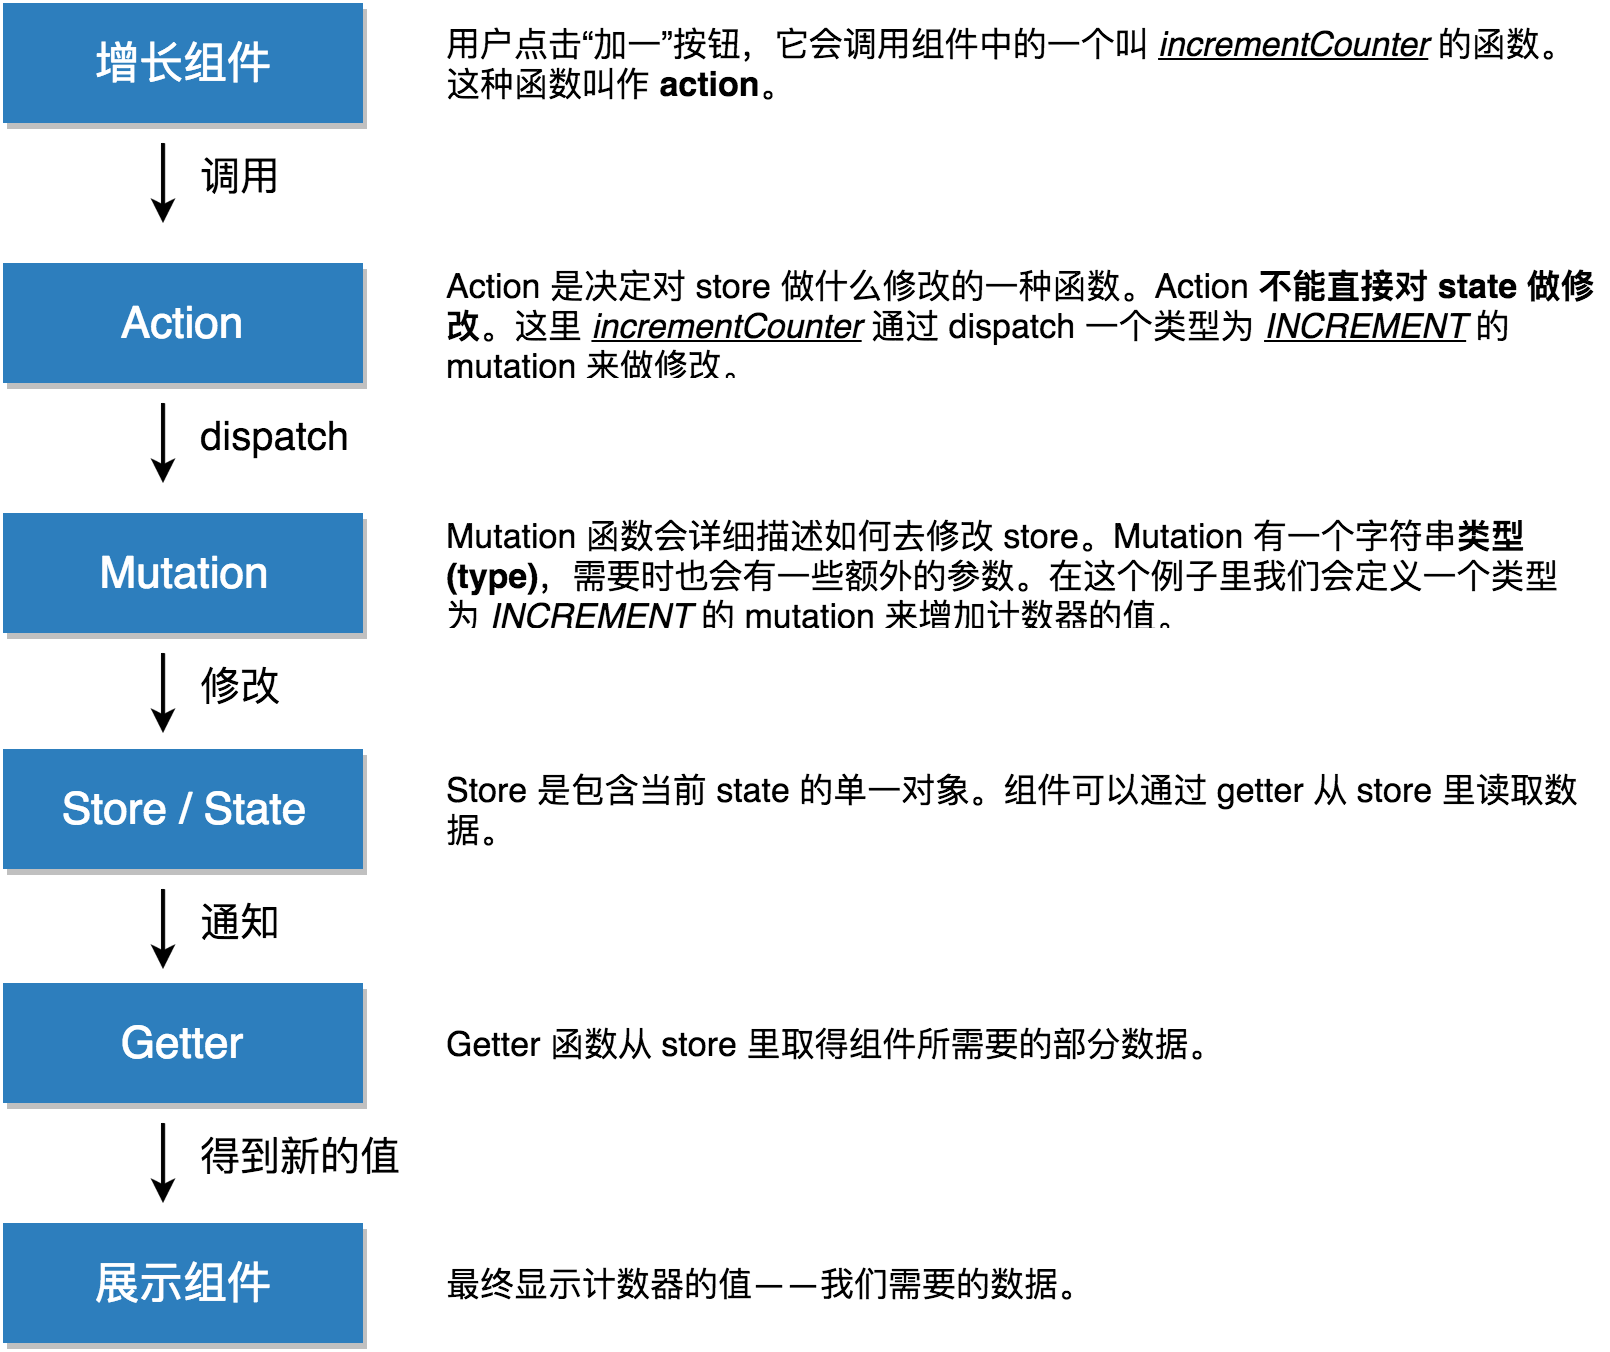

The diagram above was exported from draw.io. Its source (the exported page's mxGraphModel, read from the mxfile embedded in the PNG):
<mxGraphModel dx="952" dy="603" grid="1" gridSize="10" guides="1" tooltips="1" connect="1" arrows="1" fold="1" page="1" pageScale="1" pageWidth="1169" pageHeight="826" background="#ffffff" math="0" shadow="0">
  <root>
    <mxCell id="0" />
    <mxCell id="1" parent="0" />
    <mxCell id="7e7c01c21a561a59-1" value="&lt;font color=&quot;#ffffff&quot; style=&quot;font-size: 22px;&quot;&gt;增长组件&lt;/font&gt;" style="whiteSpace=wrap;html=1;fillColor=#2D7EBD;strokeColor=none;fontSize=22;shadow=1;" vertex="1" parent="1">
      <mxGeometry x="40" y="40" width="180" height="60" as="geometry" />
    </mxCell>
    <mxCell id="7e7c01c21a561a59-3" value="用户点击“加一”按钮，它会调用组件中的一个叫&amp;nbsp;&lt;u&gt;&lt;i&gt;incrementCounter&lt;/i&gt;&lt;/u&gt; 的函数。这种函数叫作 &lt;b&gt;action&lt;/b&gt;。" style="text;html=1;strokeColor=none;fillColor=none;align=left;verticalAlign=middle;whiteSpace=wrap;overflow=hidden;shadow=1;fontSize=17;" vertex="1" parent="1">
      <mxGeometry x="260" y="40" width="580" height="60" as="geometry" />
    </mxCell>
    <mxCell id="7e7c01c21a561a59-4" value="" style="endArrow=classic;html=1;fontSize=17;strokeWidth=2;" edge="1" parent="1">
      <mxGeometry width="50" height="50" relative="1" as="geometry">
        <mxPoint x="120" y="110" as="sourcePoint" />
        <mxPoint x="120" y="150" as="targetPoint" />
      </mxGeometry>
    </mxCell>
    <mxCell id="7e7c01c21a561a59-5" value="&lt;font color=&quot;#ffffff&quot; style=&quot;font-size: 22px;&quot;&gt;Action&lt;/font&gt;" style="whiteSpace=wrap;html=1;fillColor=#2D7EBD;strokeColor=none;fontSize=22;shadow=1;" vertex="1" parent="1">
      <mxGeometry x="40" y="170" width="180" height="60" as="geometry" />
    </mxCell>
    <mxCell id="7e7c01c21a561a59-6" value="Action 是决定对 store 做什么修改的一种函数。Action &lt;b&gt;不能直接对 state 做修改&lt;/b&gt;。这里&amp;nbsp;&lt;i style=&quot;text-decoration: underline&quot;&gt;incrementCounter&lt;/i&gt;&amp;nbsp;通过 dispatch 一个类型为&amp;nbsp;&lt;i&gt;&lt;u&gt;INCREMENT&lt;/u&gt;&lt;/i&gt; 的 mutation 来做修改。" style="text;html=1;strokeColor=none;fillColor=none;align=left;verticalAlign=middle;whiteSpace=wrap;overflow=hidden;shadow=1;fontSize=17;" vertex="1" parent="1">
      <mxGeometry x="260" y="170" width="580" height="60" as="geometry" />
    </mxCell>
    <mxCell id="7e7c01c21a561a59-7" value="" style="endArrow=classic;html=1;fontSize=17;strokeWidth=2;" edge="1" parent="1">
      <mxGeometry x="120" y="240" width="50" height="50" as="geometry">
        <mxPoint x="120" y="240" as="sourcePoint" />
        <mxPoint x="120" y="280" as="targetPoint" />
      </mxGeometry>
    </mxCell>
    <mxCell id="7e7c01c21a561a59-8" value="调用" style="text;html=1;strokeColor=none;fillColor=none;align=left;verticalAlign=middle;whiteSpace=wrap;overflow=hidden;shadow=1;fontSize=20;" vertex="1" parent="1">
      <mxGeometry x="137" y="112" width="80" height="30" as="geometry" />
    </mxCell>
    <mxCell id="7e7c01c21a561a59-9" value="dispatch" style="text;html=1;strokeColor=none;fillColor=none;align=left;verticalAlign=middle;whiteSpace=wrap;overflow=hidden;shadow=1;fontSize=20;" vertex="1" parent="1">
      <mxGeometry x="137" y="242" width="80" height="30" as="geometry" />
    </mxCell>
    <mxCell id="7e7c01c21a561a59-10" value="&lt;font color=&quot;#ffffff&quot; style=&quot;font-size: 22px&quot;&gt;Mutation&lt;/font&gt;" style="whiteSpace=wrap;html=1;fillColor=#2D7EBD;strokeColor=none;fontSize=22;shadow=1;" vertex="1" parent="1">
      <mxGeometry x="40" y="295" width="180" height="60" as="geometry" />
    </mxCell>
    <mxCell id="7e7c01c21a561a59-11" value="Mutation 函数会详细描述如何去修改 store。Mutation 有一个字符串&lt;b&gt;类型(type)&lt;/b&gt;，需要时也会有一些额外的参数。在这个例子里我们会定义一个类型为&amp;nbsp;&lt;i style=&quot;text-decoration: underline&quot;&gt;INCREMENT&lt;/i&gt;&amp;nbsp;的 mutation 来增加计数器的值。" style="text;html=1;strokeColor=none;fillColor=none;align=left;verticalAlign=middle;whiteSpace=wrap;overflow=hidden;shadow=1;fontSize=17;" vertex="1" parent="1">
      <mxGeometry x="260" y="295" width="580" height="60" as="geometry" />
    </mxCell>
    <mxCell id="7e7c01c21a561a59-12" value="" style="endArrow=classic;html=1;fontSize=17;strokeWidth=2;" edge="1" parent="1">
      <mxGeometry x="120" y="365" width="50" height="50" as="geometry">
        <mxPoint x="120" y="365" as="sourcePoint" />
        <mxPoint x="120" y="405" as="targetPoint" />
      </mxGeometry>
    </mxCell>
    <mxCell id="7e7c01c21a561a59-13" value="修改" style="text;html=1;strokeColor=none;fillColor=none;align=left;verticalAlign=middle;whiteSpace=wrap;overflow=hidden;shadow=1;fontSize=20;" vertex="1" parent="1">
      <mxGeometry x="137" y="367" width="80" height="30" as="geometry" />
    </mxCell>
    <mxCell id="7e7c01c21a561a59-14" value="&lt;font color=&quot;#ffffff&quot; style=&quot;font-size: 22px&quot;&gt;Store / State&lt;/font&gt;" style="whiteSpace=wrap;html=1;fillColor=#2D7EBD;strokeColor=none;fontSize=22;shadow=1;" vertex="1" parent="1">
      <mxGeometry x="40" y="413" width="180" height="60" as="geometry" />
    </mxCell>
    <mxCell id="7e7c01c21a561a59-15" value="Store 是包含当前 state 的单一对象。组件可以通过 getter 从 store 里读取数据。" style="text;html=1;strokeColor=none;fillColor=none;align=left;verticalAlign=middle;whiteSpace=wrap;overflow=hidden;shadow=1;fontSize=17;" vertex="1" parent="1">
      <mxGeometry x="260" y="413" width="580" height="60" as="geometry" />
    </mxCell>
    <mxCell id="7e7c01c21a561a59-16" value="" style="endArrow=classic;html=1;fontSize=17;strokeWidth=2;" edge="1" parent="1">
      <mxGeometry x="120" y="483" width="50" height="50" as="geometry">
        <mxPoint x="120" y="483" as="sourcePoint" />
        <mxPoint x="120" y="523" as="targetPoint" />
      </mxGeometry>
    </mxCell>
    <mxCell id="7e7c01c21a561a59-17" value="通知" style="text;html=1;strokeColor=none;fillColor=none;align=left;verticalAlign=middle;whiteSpace=wrap;overflow=hidden;shadow=1;fontSize=20;" vertex="1" parent="1">
      <mxGeometry x="137" y="485" width="80" height="30" as="geometry" />
    </mxCell>
    <mxCell id="7e7c01c21a561a59-18" value="&lt;font color=&quot;#ffffff&quot;&gt;Getter&lt;/font&gt;" style="whiteSpace=wrap;html=1;fillColor=#2D7EBD;strokeColor=none;fontSize=22;shadow=1;" vertex="1" parent="1">
      <mxGeometry x="40" y="530" width="180" height="60" as="geometry" />
    </mxCell>
    <mxCell id="7e7c01c21a561a59-19" value="Getter 函数从 store 里取得组件所需要的部分数据。" style="text;html=1;strokeColor=none;fillColor=none;align=left;verticalAlign=middle;whiteSpace=wrap;overflow=hidden;shadow=1;fontSize=17;" vertex="1" parent="1">
      <mxGeometry x="260" y="530" width="580" height="60" as="geometry" />
    </mxCell>
    <mxCell id="7e7c01c21a561a59-20" value="" style="endArrow=classic;html=1;fontSize=17;strokeWidth=2;" edge="1" parent="1">
      <mxGeometry x="120" y="600" width="50" height="50" as="geometry">
        <mxPoint x="120" y="600" as="sourcePoint" />
        <mxPoint x="120" y="640" as="targetPoint" />
      </mxGeometry>
    </mxCell>
    <mxCell id="7e7c01c21a561a59-21" value="得到新的值" style="text;html=1;strokeColor=none;fillColor=none;align=left;verticalAlign=middle;whiteSpace=wrap;overflow=hidden;shadow=1;fontSize=20;" vertex="1" parent="1">
      <mxGeometry x="137" y="602" width="113" height="30" as="geometry" />
    </mxCell>
    <mxCell id="7e7c01c21a561a59-22" value="&lt;font color=&quot;#ffffff&quot; style=&quot;font-size: 22px&quot;&gt;展示组件&lt;/font&gt;" style="whiteSpace=wrap;html=1;fillColor=#2D7EBD;strokeColor=none;fontSize=22;shadow=1;" vertex="1" parent="1">
      <mxGeometry x="40" y="650" width="180" height="60" as="geometry" />
    </mxCell>
    <mxCell id="7e7c01c21a561a59-23" value="最终显示计数器的值——我们需要的数据。" style="text;html=1;strokeColor=none;fillColor=none;align=left;verticalAlign=middle;whiteSpace=wrap;overflow=hidden;shadow=1;fontSize=17;" vertex="1" parent="1">
      <mxGeometry x="260" y="650" width="580" height="60" as="geometry" />
    </mxCell>
  </root>
</mxGraphModel>